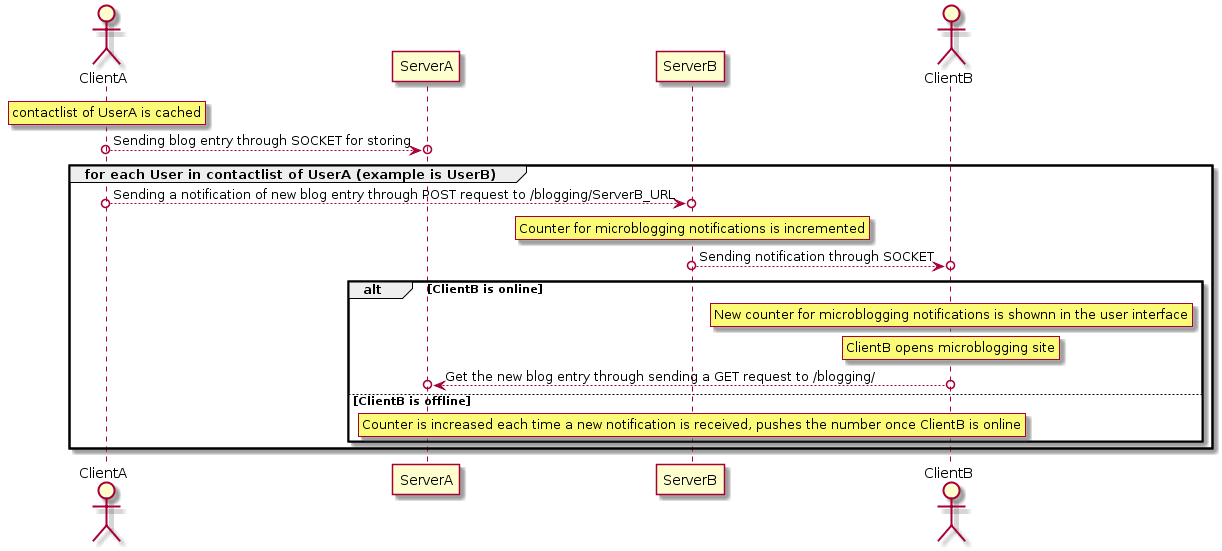

The diagram above was rendered by PlantUML. Its source (embedded in the PNG):
@startuml
actor ClientA
participant ServerA
participant ServerB
actor ClientB

rnote over ClientA
	contactlist of UserA is cached
endrnote

ClientA o-->o ServerA: Sending blog entry through SOCKET for storing


group for each User in contactlist of UserA (example is UserB)
    ClientA o-->o ServerB: Sending a notification of new blog entry through POST request to /blogging/ServerB_URL
    rnote over ServerB
    		Counter for microblogging notifications is incremented
    endrnote
    ServerB o-->o ClientB: Sending notification through SOCKET
    
    alt ClientB is online
            rnote over ClientB
    		    New counter for microblogging notifications is shownn in the user interface
    		endrnote
    		
    rnote over ClientB
        ClientB opens microblogging site
    endrnote
    
    ClientB o-->o ServerA: Get the new blog entry through sending a GET request to /blogging/
    else ClientB is offline
            rnote over ServerB
    		    Counter is increased each time a new notification is received, pushes the number once ClientB is online
    	    endrnote
    end
end
@enduml